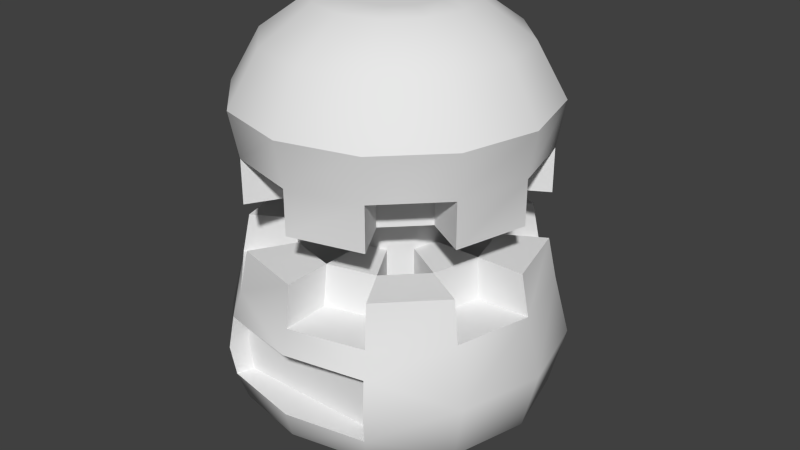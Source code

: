 # Source: g_nitro.blend  (saved by Blender 2.78.0; exported with 4.5.12 LTS)
import bpy
from mathutils import Matrix  # noqa: F401  (used for matrix-valued properties, if any)

bpy.ops.wm.read_factory_settings(use_empty=True)
scene = bpy.context.scene
scene.name = 'Scene'

# ---- collections
col_collection_1 = bpy.data.collections.new('Collection 1'); scene.collection.children.link(col_collection_1)

# ---- world
world_world = bpy.data.worlds.new('World'); scene.world = world_world
world_world.color = (0.05088, 0.05088, 0.05088)
world_world.use_sun_shadow = False
world_world.sun_shadow_jitter_overblur = 0.0
world_world.cycles.sampling_method = 'NONE'
world_world.cycles.sample_map_resolution = 256

# ---- meshes
me_cylinder01_001 = bpy.data.meshes.new('Cylinder01.001')
me_cylinder01_001.from_pydata([(0.07605, 0.0009, -0.115), (0.06574, 0.03937, -0.115), (0.03757, 0.06754, -0.115), (-0.0009, 0.07785, -0.115), (-0.03937, 0.06754, -0.115), (-0.06754, 0.03937, -0.115), (-0.07785, 0.0009, -0.115), (-0.06754, -0.03757, -0.115), (-0.03937, -0.06574, -0.115), (-0.0009, -0.07605, -0.115), (0.03757, -0.06574, -0.115), (0.06574, -0.03757, -0.115), (0.0891, 0.0009, -0.0487), (0.07704, 0.0459, -0.0487), (0.0441, 0.07884, -0.0487), (-0.0009, 0.0909, -0.0487), (-0.0459, 0.07884, -0.0487), (-0.07884, 0.0459, -0.0487), (-0.0909, 0.0009, -0.0487), (-0.07884, -0.0441, -0.0487), (-0.0459, -0.07704, -0.0487), (-0.0009, -0.0891, -0.0487), (0.0441, -0.07704, -0.0487), (0.07704, -0.0441, -0.0487), (0.0591, 0.0009, -0.0487), (0.05106, 0.0309, -0.0487), (0.0291, 0.05286, -0.0487), (-0.0009, 0.0609, -0.0487), (-0.0309, 0.05286, -0.0487), (-0.05286, 0.0309, -0.0487), (-0.0609, 0.0009, -0.0487), (-0.05286, -0.0291, -0.0487), (-0.0309, -0.05106, -0.0487), (-0.0009, -0.0591, -0.0487), (0.0291, -0.05106, -0.0487), (0.05106, -0.0291, -0.0487), (0.0291, 0.0009, -0.0487), (0.02508, 0.0159, -0.0487), (0.0141, 0.02688, -0.0487), (-0.0009, 0.0309, -0.0487), (-0.0159, 0.02688, -0.0487), (-0.02688, 0.0159, -0.0487), (-0.0309, 0.0009, -0.0487), (-0.02688, -0.0141, -0.0487), (-0.0159, -0.02508, -0.0487), (-0.0009, -0.0291, -0.0487), (0.0141, -0.02508, -0.0487), (0.02508, -0.0141, -0.0487), (0.0891, 0.0009, -0.0187), (0.07704, 0.0459, -0.0187), (0.05106, 0.0309, -0.0187), (0.0591, 0.0009, -0.0187), (0.0441, 0.07884, -0.0187), (-0.0009, 0.0909, -0.0187), (-0.0009, 0.0609, -0.0187), (0.0291, 0.05286, -0.0187), (-0.0459, 0.07884, -0.0187), (-0.07884, 0.0459, -0.0187), (-0.05286, 0.0309, -0.0187), (-0.0309, 0.05286, -0.0187), (-0.0909, 0.0009, -0.0187), (-0.07884, -0.0441, -0.0187), (-0.05286, -0.0291, -0.0187), (-0.0459, -0.07704, -0.0187), (-0.0009, -0.0891, -0.0187), (-0.0009, -0.0591, -0.0187), (-0.0309, -0.05106, -0.0187), (0.0441, -0.07704, -0.0187), (0.07704, -0.0441, -0.0187), (0.05106, -0.0291, -0.0187), (0.0291, -0.05106, -0.0187), (0.0141, 0.02688, -0.0187), (0.02508, 0.0159, -0.0187), (-0.0159, 0.02688, -0.0187), (-0.0009, 0.0309, -0.0187), (-0.0609, 0.0009, -0.0187), (-0.0309, 0.0009, -0.0187), (-0.02688, 0.0159, -0.0187), (-0.0159, -0.02508, -0.0187), (-0.02688, -0.0141, -0.0187), (0.0141, -0.02508, -0.0187), (-0.0009, -0.0291, -0.0187), (0.0291, 0.0009, -0.0187), (0.02508, -0.0141, -0.0187), (0.03963, 0.0243, -0.1386), (0.04589, 0.0009, -0.1386), (0.03963, -0.0225, -0.1386), (0.0225, -0.03963, -0.1386), (-0.0009, -0.04589, -0.1386), (-0.0243, -0.03963, -0.1386), (-0.04143, -0.0225, -0.1386), (-0.04769, 0.0009, -0.1386), (-0.04143, 0.0243, -0.1386), (-0.0243, 0.04143, -0.1386), (-0.0009, 0.04769, -0.1386), (0.0225, 0.04143, -0.1386), (0.02492, 0.0158, -0.1407), (0.02891, 0.0009, -0.1407), (0.02492, -0.014, -0.1407), (0.014, -0.02492, -0.1407), (-0.0009, -0.02891, -0.1407), (-0.0158, -0.02492, -0.1407), (-0.02672, -0.014, -0.1407), (-0.03071, 0.0009, -0.1407), (-0.02672, 0.0158, -0.1407), (-0.0158, 0.02672, -0.1407), (-0.0009, 0.03071, -0.1407), (0.014, 0.02672, -0.1407), (-0.0009, 0.09557, -0.07986), (0.09415, 0.0005112, -0.07986), (0.08142, 0.04804, -0.07986), (-0.09595, 0.0005112, -0.07986), (-0.0009, -0.09454, -0.07986), (-0.08322, -0.04702, -0.07986), (0.04663, -0.08181, -0.07986), (0.08142, -0.04702, -0.07986), (-0.04843, -0.08181, -0.07986), (-0.08322, 0.04804, -0.07986), (-0.04843, 0.08283, -0.07986), (0.04663, 0.08283, -0.07986), (0.0441, -0.07704, -0.0487), (0.0441, -0.07704, -0.0487), (0.0441, -0.07704, -0.0187), (0.0441, -0.07704, -0.0187), (0.05106, 0.0309, -0.0487), (0.05106, 0.0309, -0.0487), (0.05106, 0.0309, -0.0487), (0.05106, 0.0309, -0.0487), (0.05106, 0.0309, -0.0487), (0.0291, 0.05286, -0.0487), (0.0291, 0.05286, -0.0487), (0.0291, 0.05286, -0.0487), (0.0291, 0.05286, -0.0487), (0.0291, 0.05286, -0.0487), (0.05106, -0.0291, -0.0487), (0.05106, -0.0291, -0.0487), (0.05106, -0.0291, -0.0487), (0.05106, -0.0291, -0.0487), (0.05106, -0.0291, -0.0487), (0.02508, -0.0141, -0.0487), (0.02508, -0.0141, -0.0487), (-0.07884, -0.0441, -0.0187), (-0.07884, -0.0441, -0.0187), (-0.05286, -0.0291, -0.0187), (-0.05286, -0.0291, -0.0187), (-0.05286, -0.0291, -0.0187), (-0.05286, -0.0291, -0.0187), (-0.05286, -0.0291, -0.0187), (-0.0459, -0.07704, -0.0187), (-0.0459, -0.07704, -0.0187), (-0.0309, -0.05106, -0.0187), (-0.0309, -0.05106, -0.0187), (-0.0309, -0.05106, -0.0187), (-0.0309, -0.05106, -0.0187), (-0.0309, -0.05106, -0.0187), (-0.0159, 0.02688, -0.0187), (-0.0159, 0.02688, -0.0187), (-0.0009, 0.0309, -0.0187), (-0.0009, 0.0309, -0.0187), (0.0591, 0.0009, -0.0487), (0.0591, 0.0009, -0.0487), (0.0591, 0.0009, -0.0487), (0.0591, 0.0009, -0.0487), (0.0591, 0.0009, -0.0487), (0.0141, 0.02688, -0.0487), (0.0141, 0.02688, -0.0487), (0.0891, 0.0009, -0.0187), (0.0891, 0.0009, -0.0187), (0.07704, 0.0459, -0.0187), (0.07704, 0.0459, -0.0187), (0.0291, 0.0009, -0.0487), (0.0291, 0.0009, -0.0487), (0.0291, 0.0009, -0.0187), (0.0291, 0.0009, -0.0187), (0.02508, 0.0159, -0.0487), (0.02508, 0.0159, -0.0487), (0.0291, -0.05106, -0.0487), (0.0291, -0.05106, -0.0487), (0.0291, -0.05106, -0.0487), (0.0291, -0.05106, -0.0487), (0.0291, -0.05106, -0.0487), (0.0891, 0.0009, -0.0487), (0.0891, 0.0009, -0.0487), (0.07704, -0.0441, -0.0487), (0.07704, -0.0441, -0.0487), (0.0591, 0.0009, -0.0187), (0.0591, 0.0009, -0.0187), (0.0591, 0.0009, -0.0187), (0.0591, 0.0009, -0.0187), (0.0591, 0.0009, -0.0187), (0.02508, -0.0141, -0.0187), (0.02508, -0.0141, -0.0187), (-0.0009, -0.0891, -0.0187), (-0.0009, -0.0891, -0.0187), (-0.0009, -0.0591, -0.0187), (-0.0009, -0.0591, -0.0187), (-0.0009, -0.0591, -0.0187), (-0.0009, -0.0591, -0.0187), (-0.0009, -0.0591, -0.0187), (0.07704, 0.0459, -0.0487), (0.07704, 0.0459, -0.0487), (-0.07884, 0.0459, -0.0487), (-0.07884, 0.0459, -0.0487), (-0.07884, 0.0459, -0.0187), (-0.07884, 0.0459, -0.0187), (-0.0009, 0.09557, -0.07986), (0.04663, 0.08283, -0.07986), (0.0291, 0.05286, -0.0187), (0.0291, 0.05286, -0.0187), (0.0291, 0.05286, -0.0187), (0.0291, 0.05286, -0.0187), (0.0291, 0.05286, -0.0187), (-0.05286, -0.0291, -0.0487), (-0.05286, -0.0291, -0.0487), (-0.05286, -0.0291, -0.0487), (-0.05286, -0.0291, -0.0487), (-0.05286, -0.0291, -0.0487), (-0.02688, -0.0141, -0.0487), (-0.02688, -0.0141, -0.0487), (-0.0609, 0.0009, -0.0187), (-0.0609, 0.0009, -0.0187), (-0.0609, 0.0009, -0.0187), (-0.0609, 0.0009, -0.0187), (-0.0609, 0.0009, -0.0187), (-0.0309, 0.0009, -0.0187), (-0.0309, 0.0009, -0.0187), (-0.0609, 0.0009, -0.0487), (-0.0609, 0.0009, -0.0487), (-0.0609, 0.0009, -0.0487), (-0.0609, 0.0009, -0.0487), (-0.0609, 0.0009, -0.0487), (0.0141, 0.02688, -0.0187), (0.0141, 0.02688, -0.0187), (0.02508, 0.0159, -0.0187), (0.02508, 0.0159, -0.0187), (-0.05286, 0.0309, -0.0487), (-0.05286, 0.0309, -0.0487), (-0.05286, 0.0309, -0.0487), (-0.05286, 0.0309, -0.0487), (-0.05286, 0.0309, -0.0487), (0.0291, -0.05106, -0.0187), (0.0291, -0.05106, -0.0187), (0.0291, -0.05106, -0.0187), (0.0291, -0.05106, -0.0187), (0.0291, -0.05106, -0.0187), (0.05106, 0.0309, -0.0187), (0.05106, 0.0309, -0.0187), (0.05106, 0.0309, -0.0187), (0.05106, 0.0309, -0.0187), (0.05106, 0.0309, -0.0187), (0.08142, 0.04804, -0.07986), (0.0141, -0.02508, -0.0187), (0.0141, -0.02508, -0.0187), (-0.0009, -0.0291, -0.0187), (-0.0009, -0.0291, -0.0187), (0.0441, 0.07884, -0.0187), (0.0441, 0.07884, -0.0187), (-0.0009, 0.0909, -0.0187), (-0.0009, 0.0909, -0.0187), (-0.0309, 0.0009, -0.0487), (-0.0309, 0.0009, -0.0487), (-0.0009, -0.0891, -0.0487), (-0.0009, -0.0891, -0.0487), (-0.02688, 0.0159, -0.0487), (-0.02688, 0.0159, -0.0487), (-0.0309, -0.05106, -0.0487), (-0.0309, -0.05106, -0.0487), (-0.0309, -0.05106, -0.0487), (-0.0309, -0.05106, -0.0487), (-0.0309, -0.05106, -0.0487), (-0.0159, -0.02508, -0.0487), (-0.0159, -0.02508, -0.0487), (0.07704, -0.0441, -0.0187), (0.07704, -0.0441, -0.0187), (0.05106, -0.0291, -0.0187), (0.05106, -0.0291, -0.0187), (0.05106, -0.0291, -0.0187), (0.05106, -0.0291, -0.0187), (0.05106, -0.0291, -0.0187), (-0.0009, -0.0591, -0.0487), (-0.0009, -0.0591, -0.0487), (-0.0009, -0.0591, -0.0487), (-0.0009, -0.0591, -0.0487), (-0.0009, -0.0591, -0.0487), (-0.05286, 0.0309, -0.0187), (-0.05286, 0.0309, -0.0187), (-0.05286, 0.0309, -0.0187), (-0.05286, 0.0309, -0.0187), (-0.05286, 0.0309, -0.0187), (-0.0309, 0.05286, -0.0187), (-0.0309, 0.05286, -0.0187), (-0.0309, 0.05286, -0.0187), (-0.0309, 0.05286, -0.0187), (-0.0309, 0.05286, -0.0187), (-0.0009, 0.0609, -0.0187), (-0.0009, 0.0609, -0.0187), (-0.0009, 0.0609, -0.0187), (-0.0009, 0.0609, -0.0187), (-0.0009, 0.0609, -0.0187), (-0.0009, 0.0609, -0.0487), (-0.0009, 0.0609, -0.0487), (-0.0009, 0.0609, -0.0487), (-0.0009, 0.0609, -0.0487), (-0.0009, 0.0609, -0.0487), (-0.0009, 0.0309, -0.0487), (-0.0009, 0.0309, -0.0487), (0.0141, -0.02508, -0.0487), (0.0141, -0.02508, -0.0487), (-0.02688, 0.0159, -0.0187), (-0.02688, 0.0159, -0.0187), (-0.0159, -0.02508, -0.0187), (-0.0159, -0.02508, -0.0187), (-0.02688, -0.0141, -0.0187), (-0.02688, -0.0141, -0.0187), (-0.0009, -0.0291, -0.0487), (-0.0009, -0.0291, -0.0487), (-0.0459, 0.07884, -0.0187), (-0.0459, 0.07884, -0.0187), (-0.0909, 0.0009, -0.0487), (-0.0909, 0.0009, -0.0487), (-0.0159, 0.02688, -0.0487), (-0.0159, 0.02688, -0.0487), (-0.0009, 0.0909, -0.0487), (-0.0009, 0.0909, -0.0487), (-0.0309, 0.05286, -0.0487), (-0.0309, 0.05286, -0.0487), (-0.0309, 0.05286, -0.0487), (-0.0309, 0.05286, -0.0487), (-0.0309, 0.05286, -0.0487), (-0.07884, -0.0441, -0.0487), (-0.07884, -0.0441, -0.0487), (-0.0459, -0.07704, -0.0487), (-0.0459, -0.07704, -0.0487), (-0.0909, 0.0009, -0.0187), (-0.0909, 0.0009, -0.0187), (0.0441, 0.07884, -0.0487), (0.0441, 0.07884, -0.0487), (-0.0459, 0.07884, -0.0487), (-0.0459, 0.07884, -0.0487), (-0.08322, 0.04804, -0.07986), (-0.04843, 0.08283, -0.07986), (-0.09595, 0.0005112, -0.07986), (-0.0009, -0.09454, -0.07986), (-0.04843, -0.08181, -0.07986), (-0.08322, -0.04702, -0.07986), (0.04663, -0.08181, -0.07986), (0.08142, -0.04702, -0.07986), (0.09415, 0.0005112, -0.07986)], [], [(250, 206, 335, 199), (9, 10, 345, 112), (206, 205, 322, 335), (6, 7, 113, 111), (340, 117, 201, 337), (92, 91, 6, 5), (8, 9, 112, 343), (5, 6, 111, 339), (117, 341, 318, 201), (4, 5, 339, 118), (1, 2, 119, 110), (2, 3, 108, 119), (116, 342, 261, 331), (7, 8, 343, 113), (341, 344, 329, 318), (342, 114, 120, 261), (3, 4, 118, 108), (114, 115, 183, 120), (0, 1, 110, 347), (115, 109, 181, 183), (11, 0, 347, 346), (109, 250, 199, 181), (10, 11, 346, 345), (143, 221, 333, 141), (231, 233, 247, 209), (194, 150, 148, 192), (217, 260, 228, 212), (294, 208, 255, 257), (245, 185, 166, 168), (173, 190, 276, 187), (264, 320, 324, 236), (266, 214, 330, 332), (224, 309, 286, 219), (174, 171, 159, 125), (251, 253, 196, 242), (129, 124, 13, 14), (315, 270, 265, 281), (326, 301, 15, 338), (139, 307, 176, 134), (274, 240, 123, 272), (178, 280, 262, 121), (284, 289, 316, 204), (227, 235, 202, 319), (310, 312, 145, 152), (305, 164, 130, 299), (155, 157, 296, 291), (106, 96, 98), (86, 85, 0, 11), (193, 149, 331, 261), (308, 225, 259, 263), (76, 223, 30, 42), (100, 104, 106, 98), (311, 66, 269, 271), (234, 232, 165, 175), (153, 147, 216, 32), (254, 252, 306, 314), (249, 169, 200, 25), (203, 317, 337, 201), (244, 278, 138, 180), (54, 258, 323, 303), (50, 72, 37, 128), (287, 57, 17, 238), (191, 172, 170, 140), (189, 69, 136, 161), (142, 334, 318, 329), (297, 158, 39, 27), (70, 198, 282, 34), (26, 336, 256, 211), (222, 62, 31, 229), (144, 61, 19, 213), (313, 78, 44, 218), (55, 246, 126, 132), (292, 58, 29, 327), (59, 295, 300, 28), (80, 241, 177, 46), (275, 83, 47, 135), (49, 167, 181, 199), (60, 220, 226, 18), (162, 182, 48, 51), (65, 81, 45, 33), (273, 122, 120, 183), (75, 285, 237, 230), (156, 290, 325, 40), (146, 79, 43, 215), (82, 186, 160, 36), (71, 207, 131, 38), (288, 77, 41, 239), (277, 68, 184, 137), (210, 298, 302, 133), (53, 52, 335, 322), (195, 64, 21, 279), (328, 16, 56, 293), (188, 248, 127, 163), (179, 22, 67, 243), (74, 73, 321, 304), (151, 197, 283, 267), (93, 92, 5, 4), (95, 94, 3, 2), (88, 87, 10, 9), (98, 97, 85, 86), (91, 90, 7, 6), (94, 93, 4, 3), (87, 86, 11, 10), (85, 84, 1, 0), (84, 95, 2, 1), (205, 340, 337, 322), (90, 89, 8, 7), (89, 88, 9, 8), (99, 98, 86, 87), (106, 105, 93, 94), (24, 35, 23, 12), (101, 100, 88, 89), (102, 101, 89, 90), (103, 102, 90, 91), (105, 104, 92, 93), (100, 99, 87, 88), (97, 96, 84, 85), (96, 107, 95, 84), (104, 103, 91, 92), (107, 106, 94, 95), (104, 101, 103), (101, 102, 103), (104, 105, 106), (98, 99, 100), (106, 107, 96), (104, 100, 101), (96, 97, 98), (344, 116, 331, 329), (268, 20, 63, 154)])
me_cylinder01_001.polygons.foreach_set('use_smooth', [True] * 129)
_uv = me_cylinder01_001.uv_layers.new(name='UVMap')
_uv.uv.foreach_set('vector', [0.537, 0.4812, 0.6213, 0.5655, 0.6274, 0.5558, 0.5476, 0.476, 0.2326, 0.5867, 0.1393, 0.6117, 0.1174, 0.5727, 0.2326, 0.5418, 0.1174, 0.9717, 0.2326, 1.003, 0.2326, 0.9913, 0.1235, 0.9621, 0.4191, 0.7732, 0.3941, 0.6799, 0.4321, 0.657, 0.463, 0.7722, 0.3478, 0.9717, 0.4321, 0.8874, 0.4215, 0.8822, 0.3416, 0.9621, 0.3308, 0.8299, 0.346, 0.7732, 0.4191, 0.7732, 0.3941, 0.8664, 0.3258, 0.6117, 0.2326, 0.5867, 0.2326, 0.5418, 0.3478, 0.5727, 0.3941, 0.8664, 0.4191, 0.7732, 0.463, 0.7722, 0.4321, 0.8874, 0.5766, 0.5476, 0.6075, 0.4324, 0.5952, 0.4333, 0.566, 0.5424, 0.3258, 0.9347, 0.3941, 0.8664, 0.4321, 0.8874, 0.3478, 0.9717, 0.07107, 0.8664, 0.1393, 0.9347, 0.1174, 0.9717, 0.03307, 0.8874, 0.1393, 0.9347, 0.2326, 0.9597, 0.2326, 1.003, 0.1174, 0.9717, 0.8282, 0.2758, 0.713, 0.245, 0.713, 0.2582, 0.8221, 0.2874, 0.3941, 0.6799, 0.3258, 0.6117, 0.3478, 0.5727, 0.4321, 0.657, 0.6075, 0.4324, 0.5766, 0.3172, 0.566, 0.3243, 0.5952, 0.4333, 0.713, 0.245, 0.5979, 0.2758, 0.604, 0.2874, 0.713, 0.2582, 0.2326, 0.9597, 0.3258, 0.9347, 0.3478, 0.9717, 0.2326, 1.003, 0.1174, 0.5727, 0.03307, 0.657, 0.04368, 0.6641, 0.1235, 0.5843, 0.04609, 0.7732, 0.07107, 0.8664, 0.03307, 0.8874, 0.002206, 0.7722, 0.5799, 0.3367, 0.5491, 0.4519, 0.5613, 0.4529, 0.5906, 0.3438, 0.07107, 0.6799, 0.04609, 0.7732, 0.002206, 0.7722, 0.03307, 0.657, 0.5374, 0.3855, 0.5682, 0.5007, 0.5788, 0.4955, 0.5496, 0.3864, 0.1393, 0.6117, 0.07107, 0.6799, 0.03307, 0.657, 0.1174, 0.5727, 0.3585, 0.7005, 0.378, 0.7732, 0.4507, 0.7732, 0.4215, 0.6641, 0.8431, 0.9073, 0.8251, 0.8893, 0.7825, 0.9139, 0.8185, 0.9499, 0.2326, 0.6277, 0.3053, 0.6472, 0.3416, 0.5843, 0.2326, 0.555, 0.9172, 0.5885, 0.9219, 0.6058, 0.9566, 0.6058, 0.9473, 0.5711, 0.2326, 0.9186, 0.1599, 0.8991, 0.1235, 0.9621, 0.2326, 0.9913, 0.1066, 0.8459, 0.08716, 0.7732, 0.01446, 0.7732, 0.04368, 0.8822, 0.8185, 0.8647, 0.8251, 0.8401, 0.7825, 0.8155, 0.7693, 0.8647, 0.9172, 0.6232, 0.9045, 0.6359, 0.9219, 0.6659, 0.9473, 0.6405, 0.3053, 0.6472, 0.3585, 0.7005, 0.4215, 0.6641, 0.3416, 0.5843, 0.9168, 0.8647, 0.9102, 0.8893, 0.9528, 0.9139, 0.966, 0.8647, 0.8571, 0.6232, 0.8524, 0.6058, 0.8177, 0.6058, 0.827, 0.6405, 0.8431, 0.8221, 0.8676, 0.8155, 0.8676, 0.7663, 0.8185, 0.7795, 0.1599, 0.8991, 0.1066, 0.8459, 0.04368, 0.8822, 0.1235, 0.9621, 0.8871, 0.5711, 0.9045, 0.5758, 0.9219, 0.5457, 0.8871, 0.5364, 0.3053, 0.8991, 0.2326, 0.9186, 0.2326, 0.9913, 0.3416, 0.9621, 0.8571, 0.5885, 0.8698, 0.5758, 0.8524, 0.5457, 0.827, 0.5711, 0.1066, 0.7005, 0.1599, 0.6472, 0.1235, 0.5843, 0.04368, 0.6641, 0.1599, 0.6472, 0.2326, 0.6277, 0.2326, 0.555, 0.1235, 0.5843, 0.3585, 0.8459, 0.3053, 0.8991, 0.3416, 0.9621, 0.4215, 0.8822, 0.378, 0.7732, 0.3585, 0.8459, 0.4215, 0.8822, 0.4507, 0.7732, 0.8922, 0.8221, 0.9102, 0.8401, 0.9528, 0.8155, 0.9168, 0.7795, 0.8871, 0.6405, 0.8698, 0.6359, 0.8524, 0.6659, 0.8871, 0.6752, 0.8922, 0.9073, 0.8676, 0.9139, 0.8676, 0.963, 0.9168, 0.9499, 0.2326, 0.8454, 0.17, 0.8093, 0.17, 0.737, 0.1344, 0.7165, 0.1192, 0.7732, 0.04609, 0.7732, 0.07107, 0.6799, 0.713, 0.2582, 0.8221, 0.2874, 0.8221, 0.2874, 0.713, 0.2582, 0.2955, 0.8095, 0.3053, 0.7732, 0.3053, 0.7732, 0.2955, 0.8095, 0.6779, 0.6551, 0.7444, 0.6551, 0.7444, 0.71, 0.6779, 0.71, 0.2326, 0.7009, 0.2951, 0.8093, 0.2326, 0.8454, 0.17, 0.737, 0.6447, 0.6551, 0.6779, 0.6551, 0.6779, 0.71, 0.6447, 0.71, 0.1696, 0.8095, 0.1962, 0.8361, 0.1962, 0.8361, 0.1696, 0.8095, 0.3053, 0.6472, 0.3585, 0.7005, 0.3585, 0.7005, 0.3053, 0.6472, 0.2326, 0.7005, 0.1962, 0.7102, 0.1962, 0.7102, 0.2326, 0.7005, 0.1066, 0.8459, 0.04368, 0.8822, 0.04368, 0.8822, 0.1066, 0.8459, 0.4215, 0.8822, 0.3416, 0.9621, 0.3416, 0.9621, 0.4215, 0.8822, 0.1599, 0.6472, 0.1066, 0.7005, 0.1066, 0.7005, 0.1599, 0.6472, 0.2326, 0.9186, 0.2326, 0.9913, 0.2326, 0.9913, 0.2326, 0.9186, 0.4962, 0.6551, 0.5538, 0.6551, 0.5538, 0.71, 0.4962, 0.71, 0.3585, 0.8459, 0.4215, 0.8822, 0.4215, 0.8822, 0.3585, 0.8459, 0.1696, 0.7368, 0.1599, 0.7732, 0.1599, 0.7732, 0.1696, 0.7368, 0.08716, 0.7732, 0.1066, 0.7005, 0.1066, 0.7005, 0.08716, 0.7732, 0.566, 0.3243, 0.5952, 0.4333, 0.5952, 0.4333, 0.566, 0.3243, 0.6114, 0.6551, 0.6114, 0.6551, 0.6114, 0.71, 0.6114, 0.71, 0.1599, 0.6472, 0.2326, 0.6277, 0.2326, 0.6277, 0.1599, 0.6472, 0.1599, 0.8991, 0.1235, 0.9621, 0.1235, 0.9621, 0.1599, 0.8991, 0.378, 0.7732, 0.3585, 0.7005, 0.3585, 0.7005, 0.378, 0.7732, 0.3585, 0.7005, 0.4215, 0.6641, 0.4215, 0.6641, 0.3585, 0.7005, 0.2955, 0.7368, 0.2689, 0.7102, 0.2689, 0.7102, 0.2955, 0.7368, 0.1599, 0.8991, 0.1066, 0.8459, 0.1066, 0.8459, 0.1599, 0.8991, 0.3053, 0.8991, 0.3585, 0.8459, 0.3585, 0.8459, 0.3053, 0.8991, 0.3053, 0.8991, 0.2326, 0.9186, 0.2326, 0.9186, 0.3053, 0.8991, 0.5782, 0.6551, 0.5449, 0.6551, 0.5449, 0.71, 0.5782, 0.71, 0.4962, 0.6551, 0.5538, 0.6551, 0.5538, 0.71, 0.4962, 0.71, 0.5788, 0.4955, 0.5496, 0.3864, 0.5496, 0.3864, 0.5788, 0.4955, 0.4507, 0.7732, 0.378, 0.7732, 0.378, 0.7732, 0.4507, 0.7732, 0.08716, 0.7732, 0.01446, 0.7732, 0.01446, 0.7732, 0.08716, 0.7732, 0.6114, 0.6551, 0.6114, 0.6551, 0.6114, 0.71, 0.6114, 0.71, 0.04368, 0.6641, 0.1235, 0.5843, 0.1235, 0.5843, 0.04368, 0.6641, 0.378, 0.7732, 0.3585, 0.8459, 0.3585, 0.8459, 0.378, 0.7732, 0.6447, 0.6551, 0.6779, 0.6551, 0.6779, 0.71, 0.6447, 0.71, 0.7266, 0.6551, 0.669, 0.6551, 0.669, 0.71, 0.7266, 0.71, 0.5449, 0.6551, 0.4784, 0.6551, 0.4784, 0.71, 0.5449, 0.71, 0.5782, 0.6551, 0.5449, 0.6551, 0.5449, 0.71, 0.5782, 0.71, 0.7266, 0.6551, 0.669, 0.6551, 0.669, 0.71, 0.7266, 0.71, 0.1066, 0.7005, 0.04368, 0.6641, 0.04368, 0.6641, 0.1066, 0.7005, 0.1599, 0.8991, 0.2326, 0.9186, 0.2326, 0.9186, 0.1599, 0.8991, 0.2326, 0.9913, 0.1235, 0.9621, 0.1235, 0.9621, 0.2326, 0.9913, 0.2326, 0.6277, 0.2326, 0.555, 0.2326, 0.555, 0.2326, 0.6277, 0.3053, 0.8991, 0.3416, 0.9621, 0.3416, 0.9621, 0.3053, 0.8991, 0.08716, 0.7732, 0.1066, 0.8459, 0.1066, 0.8459, 0.08716, 0.7732, 0.1599, 0.6472, 0.1235, 0.5843, 0.1235, 0.5843, 0.1599, 0.6472, 0.2326, 0.8459, 0.2689, 0.8361, 0.2689, 0.8361, 0.2326, 0.8459, 0.3053, 0.6472, 0.2326, 0.6277, 0.2326, 0.6277, 0.3053, 0.6472, 0.2893, 0.8714, 0.3308, 0.8299, 0.3941, 0.8664, 0.3258, 0.9347, 0.1759, 0.8714, 0.2326, 0.8866, 0.2326, 0.9597, 0.1393, 0.9347, 0.2326, 0.6598, 0.1759, 0.6749, 0.1393, 0.6117, 0.2326, 0.5867, 0.17, 0.737, 0.1603, 0.7732, 0.1192, 0.7732, 0.1344, 0.7165, 0.346, 0.7732, 0.3308, 0.7165, 0.3941, 0.6799, 0.4191, 0.7732, 0.2326, 0.8866, 0.2893, 0.8714, 0.3258, 0.9347, 0.2326, 0.9597, 0.1759, 0.6749, 0.1344, 0.7165, 0.07107, 0.6799, 0.1393, 0.6117, 0.1192, 0.7732, 0.1344, 0.8299, 0.07107, 0.8664, 0.04609, 0.7732, 0.1344, 0.8299, 0.1759, 0.8714, 0.1393, 0.9347, 0.07107, 0.8664, 0.2326, 1.003, 0.3478, 0.9717, 0.3416, 0.9621, 0.2326, 0.9913, 0.3308, 0.7165, 0.2893, 0.6749, 0.3258, 0.6117, 0.3941, 0.6799, 0.2893, 0.6749, 0.2326, 0.6598, 0.2326, 0.5867, 0.3258, 0.6117, 0.1965, 0.7106, 0.17, 0.737, 0.1344, 0.7165, 0.1759, 0.6749, 0.2326, 0.8454, 0.2687, 0.8357, 0.2893, 0.8714, 0.2326, 0.8866, 0.08716, 0.7732, 0.1066, 0.7005, 0.04368, 0.6641, 0.01446, 0.7732, 0.2687, 0.7106, 0.2326, 0.7009, 0.2326, 0.6598, 0.2893, 0.6749, 0.2951, 0.737, 0.2687, 0.7106, 0.2893, 0.6749, 0.3308, 0.7165, 0.3048, 0.7732, 0.2951, 0.737, 0.3308, 0.7165, 0.346, 0.7732, 0.2687, 0.8357, 0.2951, 0.8093, 0.3308, 0.8299, 0.2893, 0.8714, 0.2326, 0.7009, 0.1965, 0.7106, 0.1759, 0.6749, 0.2326, 0.6598, 0.1603, 0.7732, 0.17, 0.8093, 0.1344, 0.8299, 0.1192, 0.7732, 0.17, 0.8093, 0.1965, 0.8357, 0.1759, 0.8714, 0.1344, 0.8299, 0.2951, 0.8093, 0.3048, 0.7732, 0.346, 0.7732, 0.3308, 0.8299, 0.1965, 0.8357, 0.2326, 0.8454, 0.2326, 0.8866, 0.1759, 0.8714, 0.2951, 0.8093, 0.2687, 0.7106, 0.3048, 0.7732, 0.2687, 0.7106, 0.2951, 0.737, 0.3048, 0.7732, 0.2951, 0.8093, 0.2687, 0.8357, 0.2326, 0.8454, 0.17, 0.737, 0.1965, 0.7106, 0.2326, 0.7009, 0.2326, 0.8454, 0.1965, 0.8357, 0.17, 0.8093, 0.2951, 0.8093, 0.2326, 0.7009, 0.2687, 0.7106, 0.17, 0.8093, 0.1603, 0.7732, 0.17, 0.737, 0.4321, 0.657, 0.3478, 0.5727, 0.3416, 0.5843, 0.4215, 0.6641, 0.3053, 0.6472, 0.3416, 0.5843, 0.3416, 0.5843, 0.3053, 0.6472])
me_cylinder01_001.use_remesh_preserve_volume = False
me_cylinder01_001.use_remesh_preserve_attributes = False
me_cylinder01_001.use_mirror_vertex_groups = False
me_cylinder01_001.update()
me_cylinder01 = bpy.data.meshes.new('Cylinder01')
me_cylinder01.from_pydata([(0.09432, 0.001003, 0.04109), (0.08156, 0.04861, 0.04109), (0.04671, 0.08346, 0.04109), (-0.0009, 0.09622, 0.04109), (-0.04851, 0.08346, 0.04109), (-0.08336, 0.04861, 0.04109), (-0.09612, 0.001003, 0.04109), (-0.08336, -0.04661, 0.04109), (-0.04851, -0.08146, 0.04109), (-0.0009, -0.09214, 0.04197), (0.04671, -0.08146, 0.04109), (0.08156, -0.04661, 0.04109), (0.09411, 0.0009991, 0.1208), (0.08138, 0.0485, 0.1208), (0.0466, 0.08328, 0.1208), (-0.0009, 0.09601, 0.1208), (-0.0484, 0.08328, 0.1208), (-0.08318, 0.0485, 0.1208), (-0.09591, 0.0009991, 0.1208), (-0.08318, -0.04651, 0.1208), (-0.0484, -0.08128, 0.1208), (-0.0009, -0.09199, 0.1199), (0.0466, -0.08128, 0.1208), (0.08138, -0.04651, 0.1208), (0.06015, 0.0009311, 0.04261), (0.05197, 0.03146, 0.04261), (0.02962, 0.0538, 0.04261), (-0.0009, 0.06198, 0.04261), (-0.03142, 0.0538, 0.04261), (-0.05377, 0.03146, 0.04261), (-0.06195, 0.0009311, 0.04261), (-0.05377, -0.02959, 0.04261), (-0.03185, -0.05265, 0.04208), (-0.0009, -0.06221, 0.04127), (0.03005, -0.05265, 0.04208), (0.05197, -0.02959, 0.04261), (0.0291, 0.0009, 0.04326), (0.02508, 0.0159, 0.04326), (0.0141, 0.02688, 0.04326), (-0.0009, 0.0309, 0.04326), (-0.0159, 0.02688, 0.04326), (-0.02688, 0.0159, 0.04326), (-0.0309, 0.0009, 0.04326), (-0.02688, -0.0141, 0.04326), (-0.0159, -0.02508, 0.04326), (-0.0009, -0.02921, 0.04311), (0.0141, -0.02508, 0.04326), (0.02508, -0.0141, 0.04326), (0.0291, 0.0009, -0.0487), (0.02508, 0.0159, -0.0487), (0.0141, 0.02688, -0.0487), (-0.0009, 0.0309, -0.0487), (-0.0159, 0.02688, -0.0487), (-0.02688, 0.0159, -0.0487), (-0.0309, 0.0009, -0.0487), (-0.02688, -0.0141, -0.0487), (-0.0159, -0.02508, -0.0487), (-0.0009, -0.0291, -0.0487), (0.0141, -0.02508, -0.0487), (0.02508, -0.0141, -0.0487), (0.0441, 0.07884, 0.01326), (0.07704, 0.0459, 0.01326), (-0.0459, 0.07884, 0.01326), (-0.0009, 0.0909, 0.01326), (-0.0009, 0.0609, 0.01326), (-0.0909, 0.0009, 0.01326), (-0.07884, 0.0459, 0.01326), (-0.0459, -0.07704, 0.01326), (-0.07884, -0.0441, 0.01326), (-0.05286, -0.0291, 0.01326), (-0.0309, -0.05106, 0.01326), (0.0441, -0.07704, 0.01326), (-0.0009, -0.0891, 0.01326), (-0.0009, -0.0591, 0.01326), (0.0291, -0.05106, 0.01326), (0.0891, 0.0009, 0.01326), (0.07704, -0.0441, 0.01326), (0.05106, 0.0309, 0.01326), (0.0591, 0.0009, 0.01326), (0.0291, 0.0009, 0.01326), (0.02508, 0.0159, 0.01326), (0.0291, 0.05286, 0.01326), (0.0141, 0.02688, 0.01326), (-0.0009, 0.0309, 0.01326), (-0.05286, 0.0309, 0.01326), (-0.0309, 0.05286, 0.01326), (-0.0159, 0.02688, 0.01326), (-0.02688, 0.0159, 0.01326), (-0.0609, 0.0009, 0.01326), (-0.0309, 0.0009, 0.01326), (-0.02688, -0.0141, 0.01326), (-0.0159, -0.02508, 0.01326), (-0.0009, -0.0291, 0.01326), (0.05106, -0.0291, 0.01326), (0.0141, -0.02508, 0.01326), (0.02508, -0.0141, 0.01326), (0.05383, 0.0009, 0.1487), (0.0465, 0.02827, 0.1487), (0.02647, 0.0483, 0.1487), (-0.0009, 0.05563, 0.1487), (-0.02827, 0.0483, 0.1487), (-0.0483, 0.02827, 0.1487), (-0.05563, 0.0009, 0.1487), (-0.0483, -0.02647, 0.1487), (-0.02827, -0.0465, 0.1487), (-0.0009, -0.05383, 0.1487), (0.02647, -0.0465, 0.1487), (0.0465, -0.02647, 0.1487), (0.02891, 0.0009, 0.1491), (0.02492, 0.0158, 0.1491), (0.014, 0.02672, 0.1491), (-0.0009, 0.03071, 0.1491), (-0.0158, 0.02672, 0.1491), (-0.02672, 0.0158, 0.1491), (-0.03071, 0.0009, 0.1491), (-0.02672, -0.014, 0.1491), (-0.0158, -0.02492, 0.1491), (-0.0009, -0.02891, 0.1491), (0.014, -0.02492, 0.1491), (0.02492, -0.014, 0.1491), (0.02891, 0.0009, 0.1691), (0.02492, 0.0158, 0.1691), (0.014, 0.02672, 0.1691), (-0.0009, 0.03071, 0.1691), (-0.0158, 0.02672, 0.1691), (-0.02672, 0.0158, 0.1691), (-0.03071, 0.0009, 0.1691), (-0.02672, -0.014, 0.1691), (-0.0158, -0.02492, 0.1691), (-0.0009, -0.02891, 0.1691), (0.014, -0.02492, 0.1691), (0.02492, -0.014, 0.1691), (0.0495, -0.08618, 0.05834), (-0.0009, -0.09624, 0.05835), (-0.0513, -0.08618, 0.05834), (0.04969, -0.0865, 0.1017), (-0.0009, -0.09652, 0.1017), (-0.05149, -0.0865, 0.1017), (0.04585, -0.07615, 0.05833), (0.04603, -0.07615, 0.1017), (-0.0009, -0.07615, 0.1017), (-0.04783, -0.07615, 0.1017), (-0.04765, -0.07615, 0.05833), (-0.0009, -0.07615, 0.05833), (0.0494, -0.07615, 0.08065), (-0.09134, 0.0534, 0.08066), (-0.05311, 0.09162, 0.08066), (0.05131, -0.08925, 0.08065), (-0.05311, -0.08925, 0.08065), (-0.0009, -0.07615, 0.08065), (-0.0512, -0.07615, 0.08065), (-0.0009, 0.1056, 0.08066), (-0.09134, -0.05103, 0.08066), (-0.1053, 0.001185, 0.08066), (0.08954, -0.05103, 0.08066), (0.05131, 0.09162, 0.08066), (0.1035, 0.001185, 0.08066), (0.08954, 0.0534, 0.08066), (0.0495, -0.08618, 0.05834), (0.0495, -0.08618, 0.05834), (0.04585, -0.07615, 0.05833), (0.04585, -0.07615, 0.05833), (-0.0009, -0.07615, 0.05833), (-0.0158, -0.02492, 0.1691), (-0.0009, -0.02891, 0.1691), (0.04969, -0.0865, 0.1017), (0.04969, -0.0865, 0.1017), (-0.0009, -0.09652, 0.1017), (-0.0009, -0.06221, 0.04127), (-0.0009, -0.06221, 0.04127), (-0.0009, -0.06221, 0.04127), (-0.0009, -0.06221, 0.04127), (-0.0009, -0.06221, 0.04127), (-0.0009, -0.02921, 0.04311), (-0.0009, -0.02921, 0.04311), (-0.0009, -0.02921, 0.04311), (0.02962, 0.0538, 0.04261), (0.02962, 0.0538, 0.04261), (0.02962, 0.0538, 0.04261), (0.02962, 0.0538, 0.04261), (0.02962, 0.0538, 0.04261), (0.04671, 0.08346, 0.04109), (0.04671, 0.08346, 0.04109), (-0.06195, 0.0009311, 0.04261), (-0.06195, 0.0009311, 0.04261), (-0.06195, 0.0009311, 0.04261), (-0.06195, 0.0009311, 0.04261), (-0.06195, 0.0009311, 0.04261), (-0.09612, 0.001003, 0.04109), (-0.09612, 0.001003, 0.04109), (0.014, -0.02492, 0.1491), (0.02492, -0.014, 0.1491), (-0.0159, 0.02688, 0.01326), (-0.0159, 0.02688, 0.01326), (-0.02688, 0.0159, 0.01326), (-0.02688, 0.0159, 0.01326), (-0.0009, 0.03071, 0.1491), (-0.0158, 0.02672, 0.1491), (-0.0009, 0.03071, 0.1691), (-0.0158, 0.02672, 0.1691), (-0.0309, 0.0009, 0.04326), (-0.0309, 0.0009, 0.04326), (-0.0309, 0.0009, 0.04326), (-0.0009, 0.0309, 0.04326), (-0.0009, 0.0309, 0.04326), (-0.0009, 0.0309, 0.04326), (-0.0159, 0.02688, 0.04326), (-0.0159, 0.02688, 0.04326), (-0.0159, 0.02688, 0.04326), (0.09432, 0.001003, 0.04109), (0.09432, 0.001003, 0.04109), (0.08156, 0.04861, 0.04109), (0.08156, 0.04861, 0.04109), (-0.04783, -0.07615, 0.1017), (-0.04783, -0.07615, 0.1017), (-0.0512, -0.07615, 0.08065), (-0.02672, 0.0158, 0.1491), (0.0591, 0.0009, 0.01326), (0.0591, 0.0009, 0.01326), (0.0591, 0.0009, 0.01326), (0.0591, 0.0009, 0.01326), (0.0591, 0.0009, 0.01326), (0.0291, 0.0009, 0.01326), (0.0291, 0.0009, 0.01326), (0.0291, 0.0009, 0.04326), (0.0291, 0.0009, 0.04326), (0.0291, 0.0009, 0.04326), (0.02508, 0.0159, 0.04326), (0.02508, 0.0159, 0.04326), (0.02508, 0.0159, 0.04326), (-0.0009, -0.0591, 0.01326), (-0.0009, -0.0591, 0.01326), (-0.0009, -0.0591, 0.01326), (-0.0009, -0.0591, 0.01326), (-0.0009, -0.0591, 0.01326), (-0.0009, -0.0291, 0.01326), (-0.0009, -0.0291, 0.01326), (-0.05286, -0.0291, 0.01326), (-0.05286, -0.0291, 0.01326), (-0.05286, -0.0291, 0.01326), (-0.05286, -0.0291, 0.01326), (-0.05286, -0.0291, 0.01326), (-0.0309, -0.05106, 0.01326), (-0.0309, -0.05106, 0.01326), (-0.0309, -0.05106, 0.01326), (-0.0309, -0.05106, 0.01326), (-0.0309, -0.05106, 0.01326), (-0.05286, 0.0309, 0.01326), (-0.05286, 0.0309, 0.01326), (-0.05286, 0.0309, 0.01326), (-0.05286, 0.0309, 0.01326), (-0.05286, 0.0309, 0.01326), (-0.0609, 0.0009, 0.01326), (-0.0609, 0.0009, 0.01326), (-0.0609, 0.0009, 0.01326), (-0.0609, 0.0009, 0.01326), (-0.0609, 0.0009, 0.01326), (0.0441, 0.07884, 0.01326), (0.0441, 0.07884, 0.01326), (0.0291, 0.05286, 0.01326), (0.0291, 0.05286, 0.01326), (0.0291, 0.05286, 0.01326), (0.0291, 0.05286, 0.01326), (0.0291, 0.05286, 0.01326), (0.05197, -0.02959, 0.04261), (0.05197, -0.02959, 0.04261), (0.05197, -0.02959, 0.04261), (0.05197, -0.02959, 0.04261), (0.05197, -0.02959, 0.04261), (0.02508, -0.0141, 0.04326), (0.02508, -0.0141, 0.04326), (0.02508, -0.0141, 0.04326), (-0.0309, 0.05286, 0.01326), (-0.0309, 0.05286, 0.01326), (-0.0309, 0.05286, 0.01326), (-0.0309, 0.05286, 0.01326), (-0.0309, 0.05286, 0.01326), (0.05197, 0.03146, 0.04261), (0.05197, 0.03146, 0.04261), (0.05197, 0.03146, 0.04261), (0.05197, 0.03146, 0.04261), (0.05197, 0.03146, 0.04261), (0.05106, 0.0309, 0.01326), (0.05106, 0.0309, 0.01326), (0.05106, 0.0309, 0.01326), (0.05106, 0.0309, 0.01326), (0.05106, 0.0309, 0.01326), (0.02508, 0.0159, 0.01326), (0.02508, 0.0159, 0.01326), (0.0141, 0.02688, 0.01326), (0.0141, 0.02688, 0.01326), (-0.0009, 0.0309, 0.01326), (-0.0009, 0.0309, 0.01326), (0.05106, -0.0291, 0.01326), (0.05106, -0.0291, 0.01326), (0.05106, -0.0291, 0.01326), (0.05106, -0.0291, 0.01326), (0.05106, -0.0291, 0.01326), (0.0291, -0.05106, 0.01326), (0.0291, -0.05106, 0.01326), (0.0291, -0.05106, 0.01326), (0.0291, -0.05106, 0.01326), (0.0291, -0.05106, 0.01326), (0.014, -0.02492, 0.1691), (-0.0009, -0.07615, 0.1017), (0.07704, -0.0441, 0.01326), (0.07704, -0.0441, 0.01326), (-0.0009, -0.02891, 0.1491), (0.0891, 0.0009, 0.01326), (0.0891, 0.0009, 0.01326), (-0.0009, 0.06198, 0.04261), (-0.0009, 0.06198, 0.04261), (-0.0009, 0.06198, 0.04261), (-0.0009, 0.06198, 0.04261), (-0.0009, 0.06198, 0.04261), (0.02891, 0.0009, 0.1491), (-0.02688, -0.0141, 0.04326), (-0.02688, -0.0141, 0.04326), (-0.02688, -0.0141, 0.04326), (-0.03071, 0.0009, 0.1491), (-0.02672, -0.014, 0.1491), (0.0141, -0.02508, 0.01326), (0.0141, -0.02508, 0.01326), (0.02508, -0.0141, 0.01326), (0.02508, -0.0141, 0.01326), (-0.0909, 0.0009, 0.01326), (-0.0909, 0.0009, 0.01326), (-0.07884, 0.0459, 0.01326), (-0.07884, 0.0459, 0.01326), (-0.05377, 0.03146, 0.04261), (-0.05377, 0.03146, 0.04261), (-0.05377, 0.03146, 0.04261), (-0.05377, 0.03146, 0.04261), (-0.05377, 0.03146, 0.04261), (-0.02688, 0.0159, 0.04326), (-0.02688, 0.0159, 0.04326), (-0.02688, 0.0159, 0.04326), (-0.02672, 0.0158, 0.1691), (0.0494, -0.07615, 0.08065), (0.04603, -0.07615, 0.1017), (0.04603, -0.07615, 0.1017), (-0.08336, 0.04861, 0.04109), (-0.08336, 0.04861, 0.04109), (0.06015, 0.0009311, 0.04261), (0.06015, 0.0009311, 0.04261), (0.06015, 0.0009311, 0.04261), (0.06015, 0.0009311, 0.04261), (0.06015, 0.0009311, 0.04261), (-0.03142, 0.0538, 0.04261), (-0.03142, 0.0538, 0.04261), (-0.03142, 0.0538, 0.04261), (-0.03142, 0.0538, 0.04261), (-0.03142, 0.0538, 0.04261), (-0.0158, -0.02492, 0.1491), (-0.05377, -0.02959, 0.04261), (-0.05377, -0.02959, 0.04261), (-0.05377, -0.02959, 0.04261), (-0.05377, -0.02959, 0.04261), (-0.05377, -0.02959, 0.04261), (-0.08336, -0.04661, 0.04109), (-0.08336, -0.04661, 0.04109), (-0.07884, -0.0441, 0.01326), (-0.07884, -0.0441, 0.01326), (0.03005, -0.05265, 0.04208), (0.03005, -0.05265, 0.04208), (0.03005, -0.05265, 0.04208), (0.03005, -0.05265, 0.04208), (0.03005, -0.05265, 0.04208), (0.0141, -0.02508, 0.04326), (0.0141, -0.02508, 0.04326), (0.0141, -0.02508, 0.04326), (-0.0009, 0.0609, 0.01326), (-0.0009, 0.0609, 0.01326), (-0.0009, 0.0609, 0.01326), (-0.0009, 0.0609, 0.01326), (-0.0009, 0.0609, 0.01326), (0.08156, -0.04661, 0.04109), (0.08156, -0.04661, 0.04109), (-0.02688, -0.0141, 0.01326), (-0.02688, -0.0141, 0.01326), (-0.0159, -0.02508, 0.04326), (-0.0159, -0.02508, 0.04326), (-0.0159, -0.02508, 0.04326), (-0.03185, -0.05265, 0.04208), (-0.03185, -0.05265, 0.04208), (-0.03185, -0.05265, 0.04208), (-0.03185, -0.05265, 0.04208), (-0.03185, -0.05265, 0.04208), (-0.04765, -0.07615, 0.05833), (-0.04765, -0.07615, 0.05833), (0.02891, 0.0009, 0.1691), (0.02492, 0.0158, 0.1691), (0.04671, -0.08146, 0.04109), (0.04671, -0.08146, 0.04109), (0.0441, -0.07704, 0.01326), (0.0441, -0.07704, 0.01326), (0.0141, 0.02688, 0.04326), (0.0141, 0.02688, 0.04326), (0.0141, 0.02688, 0.04326), (-0.04851, -0.08146, 0.04109), (-0.04851, -0.08146, 0.04109), (-0.0459, -0.07704, 0.01326), (-0.0459, -0.07704, 0.01326), (-0.0009, 0.09622, 0.04109), (-0.0009, 0.09622, 0.04109), (0.05131, -0.08925, 0.08065), (-0.03071, 0.0009, 0.1691), (-0.04851, 0.08346, 0.04109), (-0.04851, 0.08346, 0.04109), (-0.0459, 0.07884, 0.01326), (-0.0459, 0.07884, 0.01326), (-0.05149, -0.0865, 0.1017), (-0.05149, -0.0865, 0.1017), (-0.0009, -0.09214, 0.04197), (-0.0009, -0.09214, 0.04197), (-0.0513, -0.08618, 0.05834), (-0.0513, -0.08618, 0.05834), (-0.0309, 0.0009, 0.01326), (-0.0309, 0.0009, 0.01326), (-0.0159, -0.02508, 0.01326), (-0.0159, -0.02508, 0.01326), (0.014, 0.02672, 0.1691), (-0.0009, 0.0909, 0.01326), (-0.0009, 0.0909, 0.01326), (0.014, 0.02672, 0.1491), (-0.02672, -0.014, 0.1691), (-0.0009, -0.0891, 0.01326), (-0.0009, -0.0891, 0.01326), (-0.05311, -0.08925, 0.08065), (0.02492, 0.0158, 0.1491), (-0.0009, -0.09624, 0.05835), (0.07704, 0.0459, 0.01326), (0.07704, 0.0459, 0.01326), (0.02492, -0.014, 0.1691)], [], [(154, 156, 12, 23), (209, 211, 157, 156), (156, 157, 13, 12), (182, 403, 151, 155), (431, 258, 182, 211), (155, 151, 15, 14), (359, 399, 416), (146, 145, 17, 16), (377, 154, 147, 159), (145, 153, 18, 17), (257, 259, 176, 181), (153, 152, 19, 18), (133, 414, 393, 159), (167, 165, 22, 21), (189, 359, 152, 153), (144, 149, 162, 161), (342, 189, 153, 145), (403, 408, 146, 151), (165, 23, 22), (377, 209, 156, 154), (383, 169, 413, 400), (269, 226, 344, 264), (203, 206, 348, 311), (211, 182, 155, 157), (294, 218, 308, 305), (345, 279, 212, 210), (192, 194, 248, 272), (373, 274, 410, 422), (419, 235, 230, 243), (297, 306, 376, 267), (115, 319, 102, 103), (247, 252, 325, 327), (321, 323, 293, 298), (334, 200, 184, 329), (199, 163, 303, 390), (228, 396, 177, 277), (418, 378, 239, 253), (360, 188, 183, 354), (289, 291, 372, 261), (365, 265, 11, 10), (222, 287, 282, 217), (317, 381, 384, 356), (283, 260, 60, 432), (173, 369, 363, 168), (122, 198, 199), (199, 337, 406), (406, 127, 163), (199, 406, 163), (163, 164, 303), (303, 131, 390), (231, 299, 395, 426), (122, 199, 390), (391, 122, 390), (58, 59, 270, 368), (425, 126, 114, 320), (120, 433, 191, 315), (379, 417, 201, 316), (421, 121, 109, 424), (195, 193, 208, 335), (53, 54, 202, 336), (433, 130, 190, 191), (130, 129, 307, 190), (324, 322, 370, 271), (56, 57, 174, 380), (236, 420, 382, 175), (328, 326, 189, 342), (234, 427, 9, 172), (276, 251, 332, 350), (409, 85, 351, 407), (151, 146, 16, 15), (157, 155, 14, 13), (81, 285, 280, 26), (416, 399, 414, 133), (76, 309, 209, 377), (77, 61, 1, 281), (78, 284, 278, 24), (75, 221, 346, 0), (301, 73, 33, 366), (152, 359, 416, 148), (302, 93, 35, 367), (394, 300, 364, 392), (238, 361, 7, 31), (100, 99, 15, 16), (246, 232, 170, 386), (214, 304, 136, 412), (362, 401, 399, 359), (393, 377, 159), (256, 69, 357, 30), (64, 423, 404, 312), (219, 295, 266, 343), (89, 88, 187, 42), (125, 124, 112, 216), (250, 87, 41, 29), (273, 374, 27, 349), (86, 275, 352, 40), (288, 223, 224, 227), (79, 220, 347, 36), (254, 249, 331, 185), (286, 80, 37, 25), (52, 53, 336, 207), (242, 237, 355, 32), (241, 90, 43, 358), (290, 262, 179, 397), (126, 125, 216, 114), (296, 95, 47, 268), (233, 92, 45, 171), (94, 74, 34, 46), (263, 371, 310, 178), (72, 71, 393, 414), (91, 244, 385, 44), (63, 62, 408, 403), (57, 58, 368, 174), (375, 292, 204, 314), (102, 101, 17, 18), (97, 96, 12, 13), (101, 100, 16, 17), (28, 330, 341, 4), (98, 97, 13, 14), (103, 102, 18, 19), (96, 107, 23, 12), (107, 106, 22, 23), (106, 105, 21, 22), (3, 2, 180, 313), (105, 104, 20, 21), (104, 103, 19, 20), (108, 119, 107, 96), (119, 118, 106, 107), (117, 353, 104, 105), (353, 115, 103, 104), (319, 113, 101, 102), (197, 196, 99, 100), (429, 108, 96, 97), (196, 110, 98, 99), (240, 245, 402, 68), (110, 429, 97, 98), (113, 197, 100, 101), (118, 117, 105, 106), (54, 55, 318, 202), (59, 48, 225, 270), (129, 128, 116, 307), (55, 56, 380, 318), (50, 51, 205, 398), (48, 49, 229, 225), (51, 52, 207, 205), (124, 123, 111, 112), (128, 425, 320, 116), (49, 50, 398, 229), (121, 120, 315, 109), (123, 421, 424, 111), (405, 166, 340, 338), (408, 342, 145, 146), (428, 415, 388, 215), (137, 428, 215, 213), (411, 167, 21, 20), (67, 70, 387, 8), (149, 150, 389, 162), (140, 141, 150, 149), (143, 142, 134, 430), (304, 339, 135, 136), (139, 140, 149, 144), (158, 405, 338, 160), (138, 143, 430, 132), (99, 98, 14, 15), (19, 411, 20), (152, 148, 411, 19), (147, 154, 23, 165), (84, 66, 5, 333), (65, 255, 186, 6), (83, 82, 38, 39)])
me_cylinder01.polygons.foreach_set('use_smooth', [True] * 169)
_uv = me_cylinder01.uv_layers.new(name='UVMap')
_uv.uv.foreach_set('vector', [0.5738, 0.3325, 0.548, 0.2365, 0.5653, 0.2368, 0.5888, 0.3242, 0.565, 0.2368, 0.5884, 0.1492, 0.5738, 0.1404, 0.548, 0.2365, 0.548, 0.2365, 0.5738, 0.1404, 0.5888, 0.1494, 0.5653, 0.2368, 0.6525, 0.0851, 0.7401, 0.06163, 0.7401, 0.04435, 0.6441, 0.07009, 0.05164, 0.2451, 0.1239, 0.1729, 0.1182, 0.1627, 0.04173, 0.2392, 0.6441, 0.07009, 0.7401, 0.04435, 0.7401, 0.06202, 0.6527, 0.08544, 0.4131, 0.4636, 0.3367, 0.54, 0.3428, 0.5504, 0.3468, 0.1605, 0.4306, 0.2443, 0.4127, 0.255, 0.3365, 0.1788, 0.5884, 0.3244, 0.5738, 0.3325, 0.6441, 0.4028, 0.6474, 0.3972, 0.9065, 0.1404, 0.9322, 0.2365, 0.9149, 0.2368, 0.8915, 0.1494, 0.1336, 0.1885, 0.1665, 0.2455, 0.1654, 0.2434, 0.1279, 0.1784, 0.9322, 0.2365, 0.9065, 0.3325, 0.8915, 0.3242, 0.9149, 0.2368, 0.7401, 0.4157, 0.7401, 0.4081, 0.6525, 0.3885, 0.6474, 0.3972, 0.2323, 0.573, 0.1214, 0.5511, 0.1281, 0.5396, 0.2323, 0.5631, 0.9153, 0.2368, 0.8918, 0.3244, 0.9065, 0.3325, 0.9322, 0.2365, 0.1921, 0.6977, 0.235, 0.6977, 0.235, 0.7134, 0.1951, 0.7134, 0.8918, 0.1492, 0.9153, 0.2368, 0.9322, 0.2365, 0.9065, 0.1404, 0.7401, 0.06163, 0.8277, 0.0851, 0.8362, 0.07009, 0.7401, 0.04435, 0.6471, 0.3978, 0.5888, 0.3242, 0.6527, 0.3882, 0.5884, 0.3244, 0.565, 0.2368, 0.548, 0.2365, 0.5738, 0.3325, 0.9076, 0.5383, 0.8731, 0.5277, 0.8731, 0.4943, 0.9262, 0.5062, 0.8511, 0.8762, 0.8468, 0.86, 0.8133, 0.86, 0.8221, 0.8929, 0.8791, 0.8276, 0.8953, 0.832, 0.9121, 0.8029, 0.8791, 0.7941, 0.0515, 0.2548, 0.1279, 0.1784, 0.1178, 0.1605, 0.03401, 0.2443, 0.1184, 0.4252, 0.1007, 0.3594, 0.03496, 0.3594, 0.0614, 0.4581, 0.8049, 0.5982, 0.8141, 0.6322, 0.781, 0.6514, 0.7668, 0.5982, 0.9054, 0.9272, 0.9257, 0.9069, 0.9739, 0.9347, 0.9332, 0.9754, 0.2323, 0.2278, 0.2981, 0.2455, 0.331, 0.1885, 0.2323, 0.1621, 0.9054, 0.8309, 0.8776, 0.8234, 0.8776, 0.7678, 0.9332, 0.7827, 0.1184, 0.4252, 0.0614, 0.4581, 0.0515, 0.4636, 0.1164, 0.4263, 0.2889, 0.3921, 0.2977, 0.3594, 0.3523, 0.3594, 0.3362, 0.4194, 0.3462, 0.2936, 0.3639, 0.3594, 0.4297, 0.3594, 0.4032, 0.2607, 0.8497, 0.8309, 0.8294, 0.8512, 0.7812, 0.8234, 0.8219, 0.7827, 0.9072, 0.8438, 0.9115, 0.86, 0.945, 0.86, 0.9362, 0.827, 0.265, 0.3028, 0.265, 0.416, 0.1996, 0.416, 0.1669, 0.3594, 0.8511, 0.8438, 0.863, 0.832, 0.8462, 0.8029, 0.8221, 0.827, 0.9332, 0.8791, 0.9257, 0.8512, 0.9739, 0.8234, 0.9888, 0.8791, 0.9651, 0.5451, 0.9794, 0.5982, 0.9412, 0.5982, 0.9321, 0.5641, 0.8497, 0.9272, 0.8776, 0.9347, 0.8776, 0.9903, 0.8219, 0.9754, 0.8385, 0.5383, 0.8141, 0.5641, 0.781, 0.5451, 0.8199, 0.5062, 0.8219, 0.8791, 0.8294, 0.9069, 0.7812, 0.9347, 0.7663, 0.8791, 0.9072, 0.8762, 0.8953, 0.888, 0.9125, 0.9178, 0.9362, 0.8929, 0.1184, 0.2936, 0.1665, 0.2455, 0.1336, 0.1885, 0.0614, 0.2607, 0.8791, 0.8925, 0.863, 0.888, 0.8458, 0.9178, 0.8791, 0.9281, 0.1996, 0.3028, 0.2323, 0.294, 0.265, 0.3028, 0.265, 0.3028, 0.2889, 0.3267, 0.2977, 0.3594, 0.2977, 0.3594, 0.2889, 0.3921, 0.265, 0.416, 0.265, 0.3028, 0.2977, 0.3594, 0.265, 0.416, 0.265, 0.416, 0.2323, 0.4248, 0.1996, 0.416, 0.1996, 0.416, 0.1757, 0.3921, 0.1669, 0.3594, 0.2323, 0.491, 0.1665, 0.4734, 0.1336, 0.5303, 0.2323, 0.5568, 0.1996, 0.3028, 0.265, 0.3028, 0.1669, 0.3594, 0.1757, 0.3267, 0.1996, 0.3028, 0.1669, 0.3594, 0.54, 0.9958, 0.4892, 0.9958, 0.4892, 0.6446, 0.54, 0.6446, 0.2889, 0.3921, 0.2977, 0.3594, 0.2977, 0.3594, 0.2889, 0.3921, 0.1669, 0.3594, 0.1757, 0.3921, 0.1757, 0.3921, 0.1669, 0.3594, 0.2893, 0.3923, 0.2981, 0.3594, 0.2981, 0.3594, 0.2893, 0.3923, 0.1996, 0.3028, 0.1757, 0.3267, 0.1757, 0.3267, 0.1996, 0.3028, 0.2893, 0.3265, 0.2652, 0.3024, 0.2652, 0.3024, 0.2893, 0.3265, 0.7295, 0.9958, 0.7481, 0.9958, 0.7481, 0.6446, 0.7295, 0.6446, 0.1757, 0.3921, 0.1996, 0.416, 0.1996, 0.416, 0.1757, 0.3921, 0.1996, 0.416, 0.2323, 0.4248, 0.2323, 0.4248, 0.1996, 0.416, 0.1753, 0.3923, 0.1994, 0.4164, 0.1994, 0.4164, 0.1753, 0.3923, 0.6787, 0.9958, 0.6093, 0.9958, 0.6093, 0.6452, 0.6787, 0.6446, 0.2323, 0.4252, 0.2652, 0.4164, 0.2652, 0.4164, 0.2323, 0.4254, 0.8835, 0.1542, 0.9057, 0.237, 0.9153, 0.2368, 0.8918, 0.1492, 0.2323, 0.491, 0.2323, 0.5568, 0.2323, 0.5634, 0.2323, 0.4978, 0.2981, 0.2455, 0.3462, 0.2936, 0.3482, 0.2924, 0.2992, 0.2434, 0.331, 0.1885, 0.2981, 0.2455, 0.2992, 0.2434, 0.3367, 0.1784, 0.7401, 0.04435, 0.8362, 0.07009, 0.8275, 0.08544, 0.7401, 0.06202, 0.03401, 0.2443, 0.1178, 0.1605, 0.1281, 0.1788, 0.05189, 0.255, 0.1665, 0.2455, 0.1184, 0.2936, 0.1164, 0.2924, 0.1654, 0.2434, 0.8328, 0.3972, 0.8277, 0.3885, 0.7401, 0.4081, 0.7401, 0.4157, 0.5967, 0.3198, 0.5746, 0.237, 0.565, 0.2368, 0.5884, 0.3244, 0.1184, 0.2936, 0.0614, 0.2607, 0.0515, 0.2548, 0.1164, 0.2924, 0.1007, 0.3594, 0.1184, 0.2936, 0.1164, 0.2924, 0.09844, 0.3593, 0.03496, 0.3594, 0.1007, 0.3594, 0.09844, 0.3593, 0.02352, 0.3592, 0.1665, 0.4734, 0.2323, 0.491, 0.2323, 0.4978, 0.1644, 0.4768, 0.4306, 0.4733, 0.4131, 0.4636, 0.3428, 0.5504, 0.3468, 0.5571, 0.1665, 0.4734, 0.1184, 0.4252, 0.1164, 0.4263, 0.1644, 0.4768, 0.1336, 0.5303, 0.1665, 0.4734, 0.1644, 0.4768, 0.1279, 0.54, 0.3462, 0.4252, 0.4032, 0.4581, 0.4131, 0.4636, 0.3482, 0.4263, 0.2923, 0.2555, 0.2323, 0.2394, 0.2323, 0.1509, 0.3365, 0.1788, 0.2981, 0.4734, 0.2323, 0.491, 0.2323, 0.4978, 0.3002, 0.4768, 0.3352, 0.5284, 0.2323, 0.5284, 0.2323, 0.573, 0.3432, 0.5511, 0.4229, 0.4778, 0.3507, 0.55, 0.3564, 0.5597, 0.4328, 0.4833, 0.6525, 0.3885, 0.5884, 0.3244, 0.6474, 0.3972, 0.3639, 0.3594, 0.3462, 0.4252, 0.3482, 0.4263, 0.3662, 0.3593, 0.2323, 0.2278, 0.2323, 0.1621, 0.2323, 0.1504, 0.2323, 0.2255, 0.1007, 0.3594, 0.1184, 0.4252, 0.1164, 0.4263, 0.09844, 0.3593, 0.6775, 0.6886, 0.7445, 0.6886, 0.7469, 0.6344, 0.6775, 0.6332, 0.2889, 0.3267, 0.265, 0.3028, 0.265, 0.3028, 0.2889, 0.3267, 0.7266, 0.6886, 0.6685, 0.6886, 0.6685, 0.6332, 0.7286, 0.6344, 0.2981, 0.2455, 0.2323, 0.2278, 0.2323, 0.2255, 0.2992, 0.2434, 0.644, 0.6886, 0.6775, 0.6886, 0.6787, 0.6344, 0.644, 0.6332, 0.1753, 0.3265, 0.1665, 0.3594, 0.1665, 0.3594, 0.1753, 0.3265, 0.5435, 0.6886, 0.4765, 0.6886, 0.4741, 0.6344, 0.5435, 0.6332, 0.3639, 0.3594, 0.3462, 0.2936, 0.3482, 0.2924, 0.3662, 0.3593, 0.4944, 0.6886, 0.5525, 0.6886, 0.5525, 0.6332, 0.4924, 0.6344, 0.6787, 0.9958, 0.7295, 0.9958, 0.7295, 0.6446, 0.6787, 0.6446, 0.2981, 0.4734, 0.3462, 0.4252, 0.3482, 0.4263, 0.3002, 0.4768, 0.7266, 0.6886, 0.6685, 0.6886, 0.6685, 0.6332, 0.7286, 0.6344, 0.577, 0.6886, 0.5435, 0.6886, 0.5423, 0.6344, 0.577, 0.6332, 0.2977, 0.3594, 0.2889, 0.3267, 0.2889, 0.3267, 0.2977, 0.3594, 0.4944, 0.6886, 0.5525, 0.6886, 0.5525, 0.6332, 0.4924, 0.6344, 0.6105, 0.6886, 0.6105, 0.6886, 0.6105, 0.6335, 0.6105, 0.6369, 0.577, 0.6886, 0.5435, 0.6886, 0.5414, 0.6354, 0.577, 0.6332, 0.1665, 0.2455, 0.2323, 0.2278, 0.2323, 0.2255, 0.1654, 0.2434, 0.7401, 0.4026, 0.6573, 0.3804, 0.6525, 0.3885, 0.7401, 0.4081, 0.644, 0.6886, 0.6775, 0.6886, 0.6796, 0.6354, 0.644, 0.6332, 0.7401, 0.07142, 0.8229, 0.0936, 0.8277, 0.0851, 0.7401, 0.06163, 0.6093, 0.9958, 0.54, 0.9958, 0.54, 0.6446, 0.6093, 0.6452, 0.6105, 0.6886, 0.6105, 0.6886, 0.6105, 0.6332, 0.6105, 0.6344, 0.3523, 0.3594, 0.3362, 0.2994, 0.4127, 0.255, 0.4406, 0.3592, 0.1284, 0.2994, 0.1123, 0.3594, 0.02398, 0.3592, 0.05189, 0.255, 0.3362, 0.2994, 0.2923, 0.2555, 0.3365, 0.1788, 0.4127, 0.255, 0.9072, 0.6572, 0.9321, 0.6322, 0.9651, 0.6514, 0.9262, 0.6903, 0.1723, 0.2555, 0.1284, 0.2994, 0.05189, 0.255, 0.1281, 0.1788, 0.3362, 0.4194, 0.3523, 0.3594, 0.4406, 0.3592, 0.4127, 0.4634, 0.1123, 0.3594, 0.1284, 0.4194, 0.05189, 0.4634, 0.02398, 0.3592, 0.1284, 0.4194, 0.1723, 0.4633, 0.1281, 0.5396, 0.05189, 0.4634, 0.1723, 0.4633, 0.2323, 0.4794, 0.2323, 0.5631, 0.1281, 0.5396, 0.8731, 0.7045, 0.8199, 0.6903, 0.839, 0.6572, 0.8731, 0.6663, 0.2323, 0.4794, 0.2923, 0.4633, 0.3365, 0.5396, 0.2323, 0.5631, 0.2923, 0.4633, 0.3362, 0.4194, 0.4127, 0.4634, 0.3365, 0.5396, 0.1669, 0.3594, 0.1757, 0.3921, 0.1284, 0.4194, 0.1123, 0.3594, 0.1757, 0.3921, 0.1996, 0.416, 0.1723, 0.4633, 0.1284, 0.4194, 0.2323, 0.4248, 0.265, 0.416, 0.2923, 0.4633, 0.2323, 0.4794, 0.265, 0.416, 0.2889, 0.3921, 0.3362, 0.4194, 0.2923, 0.4633, 0.2977, 0.3594, 0.2889, 0.3267, 0.3362, 0.2994, 0.3523, 0.3594, 0.265, 0.3028, 0.2323, 0.294, 0.2323, 0.2394, 0.2923, 0.2555, 0.1757, 0.3267, 0.1669, 0.3594, 0.1123, 0.3594, 0.1284, 0.2994, 0.2323, 0.294, 0.1996, 0.3028, 0.1723, 0.2555, 0.2323, 0.2394, 0.3462, 0.4252, 0.2981, 0.4734, 0.331, 0.5303, 0.4032, 0.4581, 0.1996, 0.3028, 0.1757, 0.3267, 0.1284, 0.2994, 0.1723, 0.2555, 0.2889, 0.3267, 0.265, 0.3028, 0.2923, 0.2555, 0.3362, 0.2994, 0.1996, 0.416, 0.2323, 0.4248, 0.2323, 0.4794, 0.1723, 0.4633, 0.7481, 0.9958, 0.7295, 0.9958, 0.7295, 0.6446, 0.7481, 0.6446, 0.4892, 0.9958, 0.4706, 0.9958, 0.4706, 0.6446, 0.4892, 0.6446, 0.2323, 0.4248, 0.265, 0.416, 0.265, 0.416, 0.2323, 0.4248, 0.7295, 0.9958, 0.6787, 0.9958, 0.6787, 0.6446, 0.7295, 0.6446, 0.54, 0.9958, 0.6093, 0.9958, 0.6093, 0.6446, 0.54, 0.6446, 0.4706, 0.9958, 0.4892, 0.9958, 0.4892, 0.6446, 0.4706, 0.6446, 0.6093, 0.9958, 0.6787, 0.9958, 0.6787, 0.6446, 0.6093, 0.6446, 0.265, 0.3028, 0.2323, 0.294, 0.2323, 0.294, 0.265, 0.3028, 0.265, 0.416, 0.2889, 0.3921, 0.2889, 0.3921, 0.265, 0.416, 0.4892, 0.9958, 0.54, 0.9958, 0.54, 0.6446, 0.4892, 0.6446, 0.1757, 0.3267, 0.1669, 0.3594, 0.1669, 0.3594, 0.1757, 0.3267, 0.2323, 0.294, 0.1996, 0.3028, 0.1996, 0.3028, 0.2323, 0.294, 0.1178, 0.5571, 0.1214, 0.5511, 0.1294, 0.5284, 0.122, 0.5284, 0.3367, 0.1784, 0.4131, 0.2548, 0.4306, 0.2443, 0.3468, 0.1605, 0.3468, 0.5571, 0.3428, 0.5504, 0.3348, 0.5284, 0.3426, 0.5284, 0.3432, 0.5511, 0.3468, 0.5571, 0.3426, 0.5284, 0.3352, 0.5284, 0.3432, 0.5511, 0.2323, 0.573, 0.2323, 0.5631, 0.3365, 0.5396, 0.331, 0.5303, 0.2981, 0.4734, 0.3002, 0.4768, 0.3367, 0.54, 0.235, 0.6977, 0.2779, 0.6977, 0.2749, 0.7134, 0.235, 0.7134, 0.235, 0.6829, 0.275, 0.6829, 0.2779, 0.6977, 0.235, 0.6977, 0.2323, 0.5284, 0.3348, 0.5284, 0.3428, 0.5504, 0.2323, 0.5724, 0.2323, 0.5284, 0.1294, 0.5284, 0.1214, 0.5511, 0.2323, 0.573, 0.195, 0.6829, 0.235, 0.6829, 0.235, 0.6977, 0.1921, 0.6977, 0.1218, 0.5504, 0.1178, 0.5571, 0.122, 0.5284, 0.1298, 0.5284, 0.1298, 0.5284, 0.2323, 0.5284, 0.2323, 0.5724, 0.1218, 0.5504, 0.2323, 0.2394, 0.1723, 0.2555, 0.1281, 0.1788, 0.2323, 0.1509, 0.4127, 0.4634, 0.3432, 0.5511, 0.3365, 0.5396, 0.4306, 0.4733, 0.3468, 0.5571, 0.3432, 0.5511, 0.4127, 0.4634, 0.6441, 0.4028, 0.5738, 0.3325, 0.5888, 0.3242, 0.6471, 0.3978, 0.3462, 0.2936, 0.4032, 0.2607, 0.4131, 0.2548, 0.3482, 0.2924, 0.4297, 0.3594, 0.3639, 0.3594, 0.3662, 0.3593, 0.4411, 0.3592, 0.2323, 0.2936, 0.1994, 0.3024, 0.1994, 0.3024, 0.2323, 0.2936])
me_cylinder01.use_remesh_preserve_volume = False
me_cylinder01.use_remesh_preserve_attributes = False
me_cylinder01.use_mirror_vertex_groups = False
me_cylinder01.update()

# ---- objects
ob_nitro_cap = bpy.data.objects.new('nitro.cap', me_cylinder01_001)
ob_nitro_base = bpy.data.objects.new('nitro.base', me_cylinder01)

# ---- transforms, parenting, visibility, modifiers, constraints
ob_nitro_cap.location = (0.0, 0.0, 0.0)
ob_nitro_cap.rotation_euler = (0.0, -3.142, 0.0)
ob_nitro_cap.scale = (0.8801, 0.8801, 0.8076)
ob_nitro_cap.lineart.crease_threshold = 0.0
ob_nitro_base.location = (0.0, 0.0, 0.0)
ob_nitro_base.rotation_euler = (0.0, -3.142, 0.0)
ob_nitro_base.scale = (0.8801, 0.8801, 0.8076)
ob_nitro_base.lineart.crease_threshold = 0.0

# ---- collection membership
col_collection_1.objects.link(ob_nitro_cap)
col_collection_1.objects.link(ob_nitro_base)

# ---- scene / render settings (as saved in the file)
scene.frame_start = 1; scene.frame_end = 22; scene.frame_set(22)
scene.render.engine = 'BLENDER_EEVEE_NEXT'
scene.render.resolution_percentage = 50
scene.render.dither_intensity = 0.0
scene.cycles.use_denoising = False
scene.cycles.samples = 10
scene.cycles.sampling_pattern = 'TABULATED_SOBOL'
scene.cycles.light_sampling_threshold = 0.0
scene.cycles.use_adaptive_sampling = False
scene.cycles.use_light_tree = False
scene.cycles.blur_glossy = 0.0
scene.cycles.pixel_filter_type = 'GAUSSIAN'
scene.cycles.sample_clamp_indirect = 0.0
scene.view_settings.view_transform = 'Standard'
bpy.context.view_layer.update()

# ---- added for rendering (the .blend has no active camera and no usable light): camera, sun
cam_auto = bpy.data.cameras.new('AutoCamera')
cam_auto.lens = 50.0
cam_auto.sensor_width = 36.0
cam_auto.clip_end = 1000.0
ob_auto_camera = bpy.data.objects.new('AutoCamera', cam_auto)
scene.collection.objects.link(ob_auto_camera)
ob_auto_camera.location = (0.331843, -0.39326, 0.253387)
ob_auto_camera.rotation_euler = (1.09748, -7.21219e-08, 0.694738)
scene.camera = ob_auto_camera
light_auto_sun = bpy.data.lights.new('AutoSun', 'SUN')
light_auto_sun.energy = 3.0
light_auto_sun.angle = 0.0523599
ob_auto_sun = bpy.data.objects.new('AutoSun', light_auto_sun)
scene.collection.objects.link(ob_auto_sun)
ob_auto_sun.rotation_euler = (0.872665, 0.174533, 0.523599)
bpy.context.view_layer.update()
